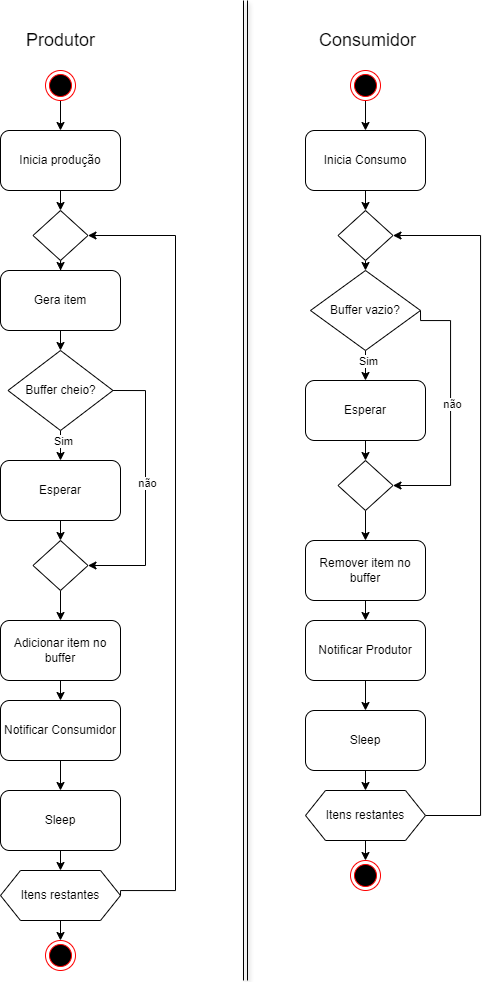

The diagram above was exported from draw.io. Its source (the exported page's mxGraphModel, read from the mxfile embedded in the PNG):
<mxGraphModel dx="1920" dy="895" grid="1" gridSize="10" guides="1" tooltips="1" connect="1" arrows="1" fold="1" page="1" pageScale="1" pageWidth="827" pageHeight="1169" math="0" shadow="0">
  <root>
    <mxCell id="0" />
    <mxCell id="1" parent="0" />
    <mxCell id="_IcdnwpZyxFeYhJpSd3E-141" style="edgeStyle=orthogonalEdgeStyle;rounded=0;orthogonalLoop=1;jettySize=auto;html=1;exitX=0.5;exitY=1;exitDx=0;exitDy=0;entryX=0.5;entryY=0;entryDx=0;entryDy=0;" edge="1" parent="1" source="_IcdnwpZyxFeYhJpSd3E-138" target="_IcdnwpZyxFeYhJpSd3E-140">
      <mxGeometry relative="1" as="geometry" />
    </mxCell>
    <mxCell id="_IcdnwpZyxFeYhJpSd3E-138" value="" style="ellipse;html=1;shape=endState;fillColor=#000000;strokeColor=#ff0000;" vertex="1" parent="1">
      <mxGeometry x="80" y="70" width="30" height="30" as="geometry" />
    </mxCell>
    <mxCell id="_IcdnwpZyxFeYhJpSd3E-139" value="&lt;font style=&quot;font-size: 18px;&quot;&gt;Produtor&lt;/font&gt;" style="text;html=1;align=center;verticalAlign=middle;whiteSpace=wrap;rounded=0;" vertex="1" parent="1">
      <mxGeometry x="62.5" y="20" width="65" height="40" as="geometry" />
    </mxCell>
    <mxCell id="_IcdnwpZyxFeYhJpSd3E-143" style="edgeStyle=orthogonalEdgeStyle;rounded=0;orthogonalLoop=1;jettySize=auto;html=1;exitX=0.5;exitY=1;exitDx=0;exitDy=0;entryX=0.5;entryY=0;entryDx=0;entryDy=0;" edge="1" parent="1" source="_IcdnwpZyxFeYhJpSd3E-140" target="_IcdnwpZyxFeYhJpSd3E-142">
      <mxGeometry relative="1" as="geometry" />
    </mxCell>
    <mxCell id="_IcdnwpZyxFeYhJpSd3E-140" value="Inicia produção" style="rounded=1;whiteSpace=wrap;html=1;" vertex="1" parent="1">
      <mxGeometry x="35" y="130" width="120" height="60" as="geometry" />
    </mxCell>
    <mxCell id="_IcdnwpZyxFeYhJpSd3E-145" style="edgeStyle=orthogonalEdgeStyle;rounded=0;orthogonalLoop=1;jettySize=auto;html=1;exitX=0.5;exitY=1;exitDx=0;exitDy=0;" edge="1" parent="1" source="_IcdnwpZyxFeYhJpSd3E-142" target="_IcdnwpZyxFeYhJpSd3E-144">
      <mxGeometry relative="1" as="geometry" />
    </mxCell>
    <mxCell id="_IcdnwpZyxFeYhJpSd3E-142" value="" style="rhombus;whiteSpace=wrap;html=1;" vertex="1" parent="1">
      <mxGeometry x="67.5" y="210" width="55" height="50" as="geometry" />
    </mxCell>
    <mxCell id="_IcdnwpZyxFeYhJpSd3E-147" style="edgeStyle=orthogonalEdgeStyle;rounded=0;orthogonalLoop=1;jettySize=auto;html=1;exitX=0.5;exitY=1;exitDx=0;exitDy=0;entryX=0.5;entryY=0;entryDx=0;entryDy=0;" edge="1" parent="1" source="_IcdnwpZyxFeYhJpSd3E-144" target="_IcdnwpZyxFeYhJpSd3E-146">
      <mxGeometry relative="1" as="geometry" />
    </mxCell>
    <mxCell id="_IcdnwpZyxFeYhJpSd3E-144" value="Gera item" style="rounded=1;whiteSpace=wrap;html=1;" vertex="1" parent="1">
      <mxGeometry x="35" y="270" width="120" height="60" as="geometry" />
    </mxCell>
    <mxCell id="_IcdnwpZyxFeYhJpSd3E-149" style="edgeStyle=orthogonalEdgeStyle;rounded=0;orthogonalLoop=1;jettySize=auto;html=1;exitX=0.5;exitY=1;exitDx=0;exitDy=0;entryX=0.5;entryY=0;entryDx=0;entryDy=0;" edge="1" parent="1" source="_IcdnwpZyxFeYhJpSd3E-146" target="_IcdnwpZyxFeYhJpSd3E-148">
      <mxGeometry relative="1" as="geometry" />
    </mxCell>
    <mxCell id="_IcdnwpZyxFeYhJpSd3E-153" value="Sim" style="edgeLabel;html=1;align=center;verticalAlign=middle;resizable=0;points=[];" vertex="1" connectable="0" parent="_IcdnwpZyxFeYhJpSd3E-149">
      <mxGeometry x="-0.2667" y="2" relative="1" as="geometry">
        <mxPoint as="offset" />
      </mxGeometry>
    </mxCell>
    <mxCell id="_IcdnwpZyxFeYhJpSd3E-154" style="edgeStyle=orthogonalEdgeStyle;rounded=0;orthogonalLoop=1;jettySize=auto;html=1;exitX=1;exitY=0.5;exitDx=0;exitDy=0;entryX=1;entryY=0.5;entryDx=0;entryDy=0;" edge="1" parent="1" source="_IcdnwpZyxFeYhJpSd3E-146" target="_IcdnwpZyxFeYhJpSd3E-151">
      <mxGeometry relative="1" as="geometry">
        <Array as="points">
          <mxPoint x="180" y="390" />
          <mxPoint x="180" y="565" />
        </Array>
      </mxGeometry>
    </mxCell>
    <mxCell id="_IcdnwpZyxFeYhJpSd3E-164" value="não" style="edgeLabel;html=1;align=center;verticalAlign=middle;resizable=0;points=[];" vertex="1" connectable="0" parent="_IcdnwpZyxFeYhJpSd3E-154">
      <mxGeometry x="-0.0695" y="1" relative="1" as="geometry">
        <mxPoint y="1" as="offset" />
      </mxGeometry>
    </mxCell>
    <mxCell id="_IcdnwpZyxFeYhJpSd3E-146" value="Buffer cheio?" style="rhombus;whiteSpace=wrap;html=1;" vertex="1" parent="1">
      <mxGeometry x="42.5" y="350" width="105" height="80" as="geometry" />
    </mxCell>
    <mxCell id="_IcdnwpZyxFeYhJpSd3E-152" style="edgeStyle=orthogonalEdgeStyle;rounded=0;orthogonalLoop=1;jettySize=auto;html=1;exitX=0.5;exitY=1;exitDx=0;exitDy=0;entryX=0.5;entryY=0;entryDx=0;entryDy=0;" edge="1" parent="1" source="_IcdnwpZyxFeYhJpSd3E-148" target="_IcdnwpZyxFeYhJpSd3E-151">
      <mxGeometry relative="1" as="geometry" />
    </mxCell>
    <mxCell id="_IcdnwpZyxFeYhJpSd3E-148" value="Esperar" style="rounded=1;whiteSpace=wrap;html=1;" vertex="1" parent="1">
      <mxGeometry x="35" y="460" width="120" height="60" as="geometry" />
    </mxCell>
    <mxCell id="_IcdnwpZyxFeYhJpSd3E-167" style="edgeStyle=orthogonalEdgeStyle;rounded=0;orthogonalLoop=1;jettySize=auto;html=1;exitX=0.5;exitY=1;exitDx=0;exitDy=0;entryX=0.5;entryY=0;entryDx=0;entryDy=0;" edge="1" parent="1" source="_IcdnwpZyxFeYhJpSd3E-151" target="_IcdnwpZyxFeYhJpSd3E-166">
      <mxGeometry relative="1" as="geometry" />
    </mxCell>
    <mxCell id="_IcdnwpZyxFeYhJpSd3E-151" value="" style="rhombus;whiteSpace=wrap;html=1;" vertex="1" parent="1">
      <mxGeometry x="67.5" y="540" width="55" height="50" as="geometry" />
    </mxCell>
    <mxCell id="_IcdnwpZyxFeYhJpSd3E-158" style="edgeStyle=orthogonalEdgeStyle;rounded=0;orthogonalLoop=1;jettySize=auto;html=1;exitX=0.5;exitY=1;exitDx=0;exitDy=0;entryX=0.5;entryY=0;entryDx=0;entryDy=0;" edge="1" parent="1" source="_IcdnwpZyxFeYhJpSd3E-155" target="_IcdnwpZyxFeYhJpSd3E-157">
      <mxGeometry relative="1" as="geometry" />
    </mxCell>
    <mxCell id="_IcdnwpZyxFeYhJpSd3E-155" value="Notificar Consumidor" style="rounded=1;whiteSpace=wrap;html=1;" vertex="1" parent="1">
      <mxGeometry x="35" y="700" width="120" height="60" as="geometry" />
    </mxCell>
    <mxCell id="_IcdnwpZyxFeYhJpSd3E-160" style="edgeStyle=orthogonalEdgeStyle;rounded=0;orthogonalLoop=1;jettySize=auto;html=1;exitX=0.5;exitY=1;exitDx=0;exitDy=0;entryX=0.5;entryY=0;entryDx=0;entryDy=0;" edge="1" parent="1" source="_IcdnwpZyxFeYhJpSd3E-157" target="_IcdnwpZyxFeYhJpSd3E-159">
      <mxGeometry relative="1" as="geometry" />
    </mxCell>
    <mxCell id="_IcdnwpZyxFeYhJpSd3E-157" value="Sleep" style="rounded=1;whiteSpace=wrap;html=1;" vertex="1" parent="1">
      <mxGeometry x="35" y="790" width="120" height="60" as="geometry" />
    </mxCell>
    <mxCell id="_IcdnwpZyxFeYhJpSd3E-161" style="edgeStyle=orthogonalEdgeStyle;rounded=0;orthogonalLoop=1;jettySize=auto;html=1;exitX=1;exitY=0.5;exitDx=0;exitDy=0;entryX=1;entryY=0.5;entryDx=0;entryDy=0;" edge="1" parent="1" source="_IcdnwpZyxFeYhJpSd3E-159" target="_IcdnwpZyxFeYhJpSd3E-142">
      <mxGeometry relative="1" as="geometry">
        <Array as="points">
          <mxPoint x="155" y="890" />
          <mxPoint x="210" y="890" />
          <mxPoint x="210" y="235" />
        </Array>
      </mxGeometry>
    </mxCell>
    <mxCell id="_IcdnwpZyxFeYhJpSd3E-163" style="edgeStyle=orthogonalEdgeStyle;rounded=0;orthogonalLoop=1;jettySize=auto;html=1;exitX=0.5;exitY=1;exitDx=0;exitDy=0;entryX=0.5;entryY=0;entryDx=0;entryDy=0;" edge="1" parent="1" source="_IcdnwpZyxFeYhJpSd3E-159" target="_IcdnwpZyxFeYhJpSd3E-162">
      <mxGeometry relative="1" as="geometry" />
    </mxCell>
    <mxCell id="_IcdnwpZyxFeYhJpSd3E-159" value="Itens restantes" style="shape=hexagon;perimeter=hexagonPerimeter2;whiteSpace=wrap;html=1;fixedSize=1;" vertex="1" parent="1">
      <mxGeometry x="35" y="870" width="120" height="50" as="geometry" />
    </mxCell>
    <mxCell id="_IcdnwpZyxFeYhJpSd3E-162" value="" style="ellipse;html=1;shape=endState;fillColor=#000000;strokeColor=#ff0000;" vertex="1" parent="1">
      <mxGeometry x="80" y="940" width="30" height="30" as="geometry" />
    </mxCell>
    <mxCell id="_IcdnwpZyxFeYhJpSd3E-168" style="edgeStyle=orthogonalEdgeStyle;rounded=0;orthogonalLoop=1;jettySize=auto;html=1;exitX=0.5;exitY=1;exitDx=0;exitDy=0;entryX=0.5;entryY=0;entryDx=0;entryDy=0;" edge="1" parent="1" source="_IcdnwpZyxFeYhJpSd3E-166" target="_IcdnwpZyxFeYhJpSd3E-155">
      <mxGeometry relative="1" as="geometry" />
    </mxCell>
    <mxCell id="_IcdnwpZyxFeYhJpSd3E-166" value="Adicionar item no buffer" style="rounded=1;whiteSpace=wrap;html=1;" vertex="1" parent="1">
      <mxGeometry x="35" y="620" width="120" height="60" as="geometry" />
    </mxCell>
    <mxCell id="_IcdnwpZyxFeYhJpSd3E-169" value="&lt;font style=&quot;font-size: 18px;&quot;&gt;Consumidor&lt;/font&gt;" style="text;html=1;align=center;verticalAlign=middle;whiteSpace=wrap;rounded=0;" vertex="1" parent="1">
      <mxGeometry x="370" y="20" width="65" height="40" as="geometry" />
    </mxCell>
    <mxCell id="_IcdnwpZyxFeYhJpSd3E-170" style="edgeStyle=orthogonalEdgeStyle;rounded=0;orthogonalLoop=1;jettySize=auto;html=1;exitX=0.5;exitY=1;exitDx=0;exitDy=0;entryX=0.5;entryY=0;entryDx=0;entryDy=0;" edge="1" parent="1" source="_IcdnwpZyxFeYhJpSd3E-171" target="_IcdnwpZyxFeYhJpSd3E-173">
      <mxGeometry relative="1" as="geometry" />
    </mxCell>
    <mxCell id="_IcdnwpZyxFeYhJpSd3E-171" value="" style="ellipse;html=1;shape=endState;fillColor=#000000;strokeColor=#ff0000;" vertex="1" parent="1">
      <mxGeometry x="385" y="70" width="30" height="30" as="geometry" />
    </mxCell>
    <mxCell id="_IcdnwpZyxFeYhJpSd3E-172" style="edgeStyle=orthogonalEdgeStyle;rounded=0;orthogonalLoop=1;jettySize=auto;html=1;exitX=0.5;exitY=1;exitDx=0;exitDy=0;entryX=0.5;entryY=0;entryDx=0;entryDy=0;" edge="1" parent="1" source="_IcdnwpZyxFeYhJpSd3E-173" target="_IcdnwpZyxFeYhJpSd3E-175">
      <mxGeometry relative="1" as="geometry" />
    </mxCell>
    <mxCell id="_IcdnwpZyxFeYhJpSd3E-173" value="Inicia Consumo" style="rounded=1;whiteSpace=wrap;html=1;" vertex="1" parent="1">
      <mxGeometry x="340" y="130" width="120" height="60" as="geometry" />
    </mxCell>
    <mxCell id="_IcdnwpZyxFeYhJpSd3E-197" style="edgeStyle=orthogonalEdgeStyle;rounded=0;orthogonalLoop=1;jettySize=auto;html=1;exitX=0.5;exitY=1;exitDx=0;exitDy=0;entryX=0.5;entryY=0;entryDx=0;entryDy=0;" edge="1" parent="1" source="_IcdnwpZyxFeYhJpSd3E-175" target="_IcdnwpZyxFeYhJpSd3E-182">
      <mxGeometry relative="1" as="geometry" />
    </mxCell>
    <mxCell id="_IcdnwpZyxFeYhJpSd3E-175" value="" style="rhombus;whiteSpace=wrap;html=1;" vertex="1" parent="1">
      <mxGeometry x="372.5" y="210" width="55" height="50" as="geometry" />
    </mxCell>
    <mxCell id="_IcdnwpZyxFeYhJpSd3E-178" style="edgeStyle=orthogonalEdgeStyle;rounded=0;orthogonalLoop=1;jettySize=auto;html=1;exitX=0.5;exitY=1;exitDx=0;exitDy=0;entryX=0.5;entryY=0;entryDx=0;entryDy=0;" edge="1" parent="1" source="_IcdnwpZyxFeYhJpSd3E-182" target="_IcdnwpZyxFeYhJpSd3E-184">
      <mxGeometry relative="1" as="geometry" />
    </mxCell>
    <mxCell id="_IcdnwpZyxFeYhJpSd3E-179" value="Sim" style="edgeLabel;html=1;align=center;verticalAlign=middle;resizable=0;points=[];" vertex="1" connectable="0" parent="_IcdnwpZyxFeYhJpSd3E-178">
      <mxGeometry x="-0.2667" y="2" relative="1" as="geometry">
        <mxPoint as="offset" />
      </mxGeometry>
    </mxCell>
    <mxCell id="_IcdnwpZyxFeYhJpSd3E-180" style="edgeStyle=orthogonalEdgeStyle;rounded=0;orthogonalLoop=1;jettySize=auto;html=1;exitX=1;exitY=0.5;exitDx=0;exitDy=0;entryX=1;entryY=0.5;entryDx=0;entryDy=0;" edge="1" parent="1" source="_IcdnwpZyxFeYhJpSd3E-182" target="_IcdnwpZyxFeYhJpSd3E-186">
      <mxGeometry relative="1" as="geometry">
        <Array as="points">
          <mxPoint x="485" y="320" />
          <mxPoint x="485" y="485" />
        </Array>
      </mxGeometry>
    </mxCell>
    <mxCell id="_IcdnwpZyxFeYhJpSd3E-181" value="não" style="edgeLabel;html=1;align=center;verticalAlign=middle;resizable=0;points=[];" vertex="1" connectable="0" parent="_IcdnwpZyxFeYhJpSd3E-180">
      <mxGeometry x="-0.0695" y="1" relative="1" as="geometry">
        <mxPoint y="1" as="offset" />
      </mxGeometry>
    </mxCell>
    <mxCell id="_IcdnwpZyxFeYhJpSd3E-182" value="Buffer vazio?" style="rhombus;whiteSpace=wrap;html=1;" vertex="1" parent="1">
      <mxGeometry x="345" y="270" width="110" height="80" as="geometry" />
    </mxCell>
    <mxCell id="_IcdnwpZyxFeYhJpSd3E-183" style="edgeStyle=orthogonalEdgeStyle;rounded=0;orthogonalLoop=1;jettySize=auto;html=1;exitX=0.5;exitY=1;exitDx=0;exitDy=0;entryX=0.5;entryY=0;entryDx=0;entryDy=0;" edge="1" parent="1" source="_IcdnwpZyxFeYhJpSd3E-184" target="_IcdnwpZyxFeYhJpSd3E-186">
      <mxGeometry relative="1" as="geometry" />
    </mxCell>
    <mxCell id="_IcdnwpZyxFeYhJpSd3E-184" value="Esperar" style="rounded=1;whiteSpace=wrap;html=1;" vertex="1" parent="1">
      <mxGeometry x="340" y="380" width="120" height="60" as="geometry" />
    </mxCell>
    <mxCell id="_IcdnwpZyxFeYhJpSd3E-185" style="edgeStyle=orthogonalEdgeStyle;rounded=0;orthogonalLoop=1;jettySize=auto;html=1;exitX=0.5;exitY=1;exitDx=0;exitDy=0;entryX=0.5;entryY=0;entryDx=0;entryDy=0;" edge="1" parent="1" source="_IcdnwpZyxFeYhJpSd3E-186" target="_IcdnwpZyxFeYhJpSd3E-196">
      <mxGeometry relative="1" as="geometry" />
    </mxCell>
    <mxCell id="_IcdnwpZyxFeYhJpSd3E-186" value="" style="rhombus;whiteSpace=wrap;html=1;" vertex="1" parent="1">
      <mxGeometry x="372.5" y="460" width="55" height="50" as="geometry" />
    </mxCell>
    <mxCell id="_IcdnwpZyxFeYhJpSd3E-187" style="edgeStyle=orthogonalEdgeStyle;rounded=0;orthogonalLoop=1;jettySize=auto;html=1;exitX=0.5;exitY=1;exitDx=0;exitDy=0;entryX=0.5;entryY=0;entryDx=0;entryDy=0;" edge="1" parent="1" source="_IcdnwpZyxFeYhJpSd3E-188" target="_IcdnwpZyxFeYhJpSd3E-190">
      <mxGeometry relative="1" as="geometry" />
    </mxCell>
    <mxCell id="_IcdnwpZyxFeYhJpSd3E-188" value="Notificar Produtor" style="rounded=1;whiteSpace=wrap;html=1;" vertex="1" parent="1">
      <mxGeometry x="340" y="620" width="120" height="60" as="geometry" />
    </mxCell>
    <mxCell id="_IcdnwpZyxFeYhJpSd3E-189" style="edgeStyle=orthogonalEdgeStyle;rounded=0;orthogonalLoop=1;jettySize=auto;html=1;exitX=0.5;exitY=1;exitDx=0;exitDy=0;entryX=0.5;entryY=0;entryDx=0;entryDy=0;" edge="1" parent="1" source="_IcdnwpZyxFeYhJpSd3E-190" target="_IcdnwpZyxFeYhJpSd3E-193">
      <mxGeometry relative="1" as="geometry" />
    </mxCell>
    <mxCell id="_IcdnwpZyxFeYhJpSd3E-190" value="Sleep" style="rounded=1;whiteSpace=wrap;html=1;" vertex="1" parent="1">
      <mxGeometry x="340" y="710" width="120" height="60" as="geometry" />
    </mxCell>
    <mxCell id="_IcdnwpZyxFeYhJpSd3E-191" style="edgeStyle=orthogonalEdgeStyle;rounded=0;orthogonalLoop=1;jettySize=auto;html=1;exitX=1;exitY=0.5;exitDx=0;exitDy=0;entryX=1;entryY=0.5;entryDx=0;entryDy=0;" edge="1" parent="1" source="_IcdnwpZyxFeYhJpSd3E-193" target="_IcdnwpZyxFeYhJpSd3E-175">
      <mxGeometry relative="1" as="geometry">
        <Array as="points">
          <mxPoint x="515" y="815" />
          <mxPoint x="515" y="235" />
        </Array>
      </mxGeometry>
    </mxCell>
    <mxCell id="_IcdnwpZyxFeYhJpSd3E-192" style="edgeStyle=orthogonalEdgeStyle;rounded=0;orthogonalLoop=1;jettySize=auto;html=1;exitX=0.5;exitY=1;exitDx=0;exitDy=0;entryX=0.5;entryY=0;entryDx=0;entryDy=0;" edge="1" parent="1" source="_IcdnwpZyxFeYhJpSd3E-193" target="_IcdnwpZyxFeYhJpSd3E-194">
      <mxGeometry relative="1" as="geometry" />
    </mxCell>
    <mxCell id="_IcdnwpZyxFeYhJpSd3E-193" value="Itens restantes" style="shape=hexagon;perimeter=hexagonPerimeter2;whiteSpace=wrap;html=1;fixedSize=1;" vertex="1" parent="1">
      <mxGeometry x="340" y="790" width="120" height="50" as="geometry" />
    </mxCell>
    <mxCell id="_IcdnwpZyxFeYhJpSd3E-194" value="" style="ellipse;html=1;shape=endState;fillColor=#000000;strokeColor=#ff0000;" vertex="1" parent="1">
      <mxGeometry x="385" y="860" width="30" height="30" as="geometry" />
    </mxCell>
    <mxCell id="_IcdnwpZyxFeYhJpSd3E-195" style="edgeStyle=orthogonalEdgeStyle;rounded=0;orthogonalLoop=1;jettySize=auto;html=1;exitX=0.5;exitY=1;exitDx=0;exitDy=0;entryX=0.5;entryY=0;entryDx=0;entryDy=0;" edge="1" parent="1" source="_IcdnwpZyxFeYhJpSd3E-196" target="_IcdnwpZyxFeYhJpSd3E-188">
      <mxGeometry relative="1" as="geometry" />
    </mxCell>
    <mxCell id="_IcdnwpZyxFeYhJpSd3E-196" value="Remover item no buffer" style="rounded=1;whiteSpace=wrap;html=1;" vertex="1" parent="1">
      <mxGeometry x="340" y="540" width="120" height="60" as="geometry" />
    </mxCell>
    <mxCell id="_IcdnwpZyxFeYhJpSd3E-198" value="" style="endArrow=none;html=1;rounded=0;shadow=1;shape=link;" edge="1" parent="1">
      <mxGeometry width="50" height="50" relative="1" as="geometry">
        <mxPoint x="280" y="980" as="sourcePoint" />
        <mxPoint x="280" as="targetPoint" />
      </mxGeometry>
    </mxCell>
  </root>
</mxGraphModel>